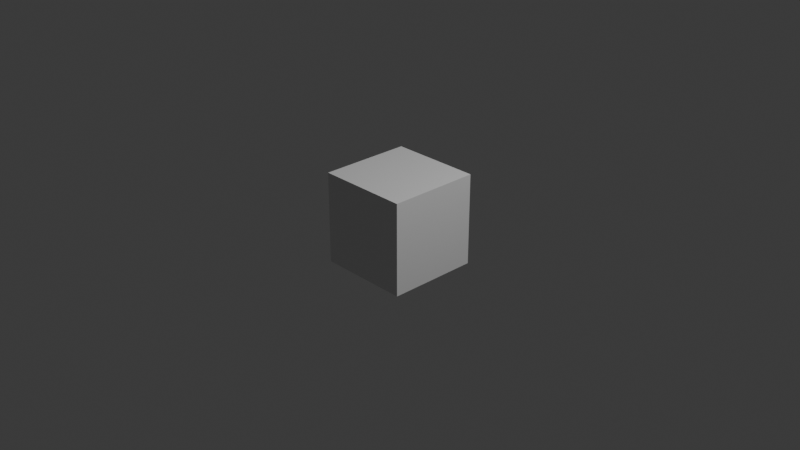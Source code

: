 # Source: cube.blend  (saved by Blender 4.1.24; exported with 4.5.12 LTS)
import bpy
from mathutils import Matrix  # noqa: F401  (used for matrix-valued properties, if any)

bpy.ops.wm.read_factory_settings(use_empty=True)
scene = bpy.context.scene
scene.name = 'Scene'

# ---- collections
col_collection = bpy.data.collections.new('Collection'); scene.collection.children.link(col_collection)

# ---- materials (node trees are filled in below, after node groups)
mat_material = bpy.data.materials.new('Material')
mat_material.alpha_threshold = 0.0
mat_material.use_transparent_shadow = False
mat_material.roughness = 0.5
mat_material.line_color = (0.0, 0.0, 0.0, 1.0)

# ---- material node trees
mat_material.use_nodes = True; mat_material.node_tree.nodes.clear()
_N = mat_material.node_tree.nodes; _L = mat_material.node_tree.links
n0 = _N.new('ShaderNodeOutputMaterial'); n0.name = 'Material Output'; n0.location = (300, 300)
n1 = _N.new('ShaderNodeBsdfPrincipled'); n1.name = 'Principled BSDF'; n1.location = (10, 300)
n1.inputs[3].default_value = 1.45
_L.new(n1.outputs[0], n0.inputs[0])
n0.is_active_output = True

# ---- world
world_world = bpy.data.worlds.new('World'); scene.world = world_world
world_world.use_nodes = True; world_world.node_tree.nodes.clear()
_N = world_world.node_tree.nodes; _L = world_world.node_tree.links
n0 = _N.new('ShaderNodeOutputWorld'); n0.name = 'World Output'; n0.location = (300, 300)
n1 = _N.new('ShaderNodeBackground'); n1.name = 'Background'; n1.location = (10, 300)
n1.inputs[0].default_value = (0.05088, 0.05088, 0.05088, 1.0)
_L.new(n1.outputs[0], n0.inputs[0])
n0.is_active_output = True
world_world.color = (0.05088, 0.05088, 0.05088)
world_world.use_sun_shadow = False
world_world.sun_shadow_jitter_overblur = 0.0

# ---- cameras
cam_camera = bpy.data.cameras.new('Camera')
cam_camera.clip_end = 100.0
cam_camera.ortho_scale = 7.314

# ---- lights
light_light = bpy.data.lights.new('Light', 'POINT')
light_light.transmission_factor = 0.0
light_light.energy = 1000.0
light_light.shadow_soft_size = 0.1
light_light.shadow_maximum_resolution = 0.006
light_light.use_absolute_resolution = True

# ---- meshes
me_cube = bpy.data.meshes.new('Cube')
me_cube.from_pydata([(1.0, 1.0, 1.0), (1.0, 1.0, -1.0), (1.0, -1.0, 1.0), (1.0, -1.0, -1.0), (-1.0, 1.0, 1.0), (-1.0, 1.0, -1.0), (-1.0, -1.0, 1.0), (-1.0, -1.0, -1.0)], [], [(0, 4, 6, 2), (3, 2, 6, 7), (7, 6, 4, 5), (5, 1, 3, 7), (1, 0, 2, 3), (5, 4, 0, 1)])
_uv = me_cube.uv_layers.new(name='UVMap')
_uv.uv.foreach_set('vector', [0.3333, 0.5, 1.49e-08, 0.5, 0.0, 0.25, 0.3333, 0.25, 0.6667, 0.0, 0.6667, 0.25, 0.3333, 0.25, 0.3333, 1.118e-08, 0.6667, 0.75, 0.6667, 1.0, 0.3333, 1.0, 0.3333, 0.75, 0.6667, 0.25, 1.0, 0.25, 1.0, 0.5, 0.6667, 0.5, 0.6667, 0.25, 0.6667, 0.5, 0.3333, 0.5, 0.3333, 0.25, 0.6667, 0.5, 0.6667, 0.75, 0.3333, 0.75, 0.3333, 0.5])
me_cube.materials.append(mat_material)
me_cube.use_mirror_vertex_groups = False
me_cube.update()

# ---- objects
ob_cube = bpy.data.objects.new('Cube', me_cube)
ob_light = bpy.data.objects.new('Light', light_light)
ob_camera = bpy.data.objects.new('Camera', cam_camera)

# ---- transforms, parenting, visibility, modifiers, constraints
ob_cube.location = (0.0, 0.0, 0.0)
ob_cube.scale = (0.5, 0.5, 0.5)
ob_cube.lock_rotations_4d = False
ob_cube.empty_display_type = 'ARROWS'
ob_cube.lineart.crease_threshold = 0.0
ob_light.location = (4.076, 1.005, 5.904)
ob_light.rotation_euler = (0.6503, 0.05522, 1.866)
ob_light.lock_rotations_4d = False
ob_light.empty_display_type = 'ARROWS'
ob_light.color = (0.0, 0.0, 0.0, 0.0)
ob_light.lineart.crease_threshold = 0.0
ob_camera.location = (7.359, -6.926, 4.958)
ob_camera.rotation_euler = (1.109, 0.0, 0.8149)
ob_camera.lock_rotations_4d = False
ob_camera.empty_display_type = 'ARROWS'
ob_camera.color = (0.0, 0.0, 0.0, 0.0)
ob_camera.display_type = 'WIRE'
ob_camera.lineart.crease_threshold = 0.0

# ---- collection membership
col_collection.objects.link(ob_cube)
col_collection.objects.link(ob_light)
col_collection.objects.link(ob_camera)

# ---- scene / render settings (as saved in the file)
scene.camera = ob_camera
scene.frame_start = 1; scene.frame_end = 250; scene.frame_set(1)
scene.render.engine = 'BLENDER_EEVEE_NEXT'
scene.cycles.sampling_pattern = 'TABULATED_SOBOL'
scene.eevee.ray_tracing_options.trace_max_roughness = 0.0
bpy.context.view_layer.update()
